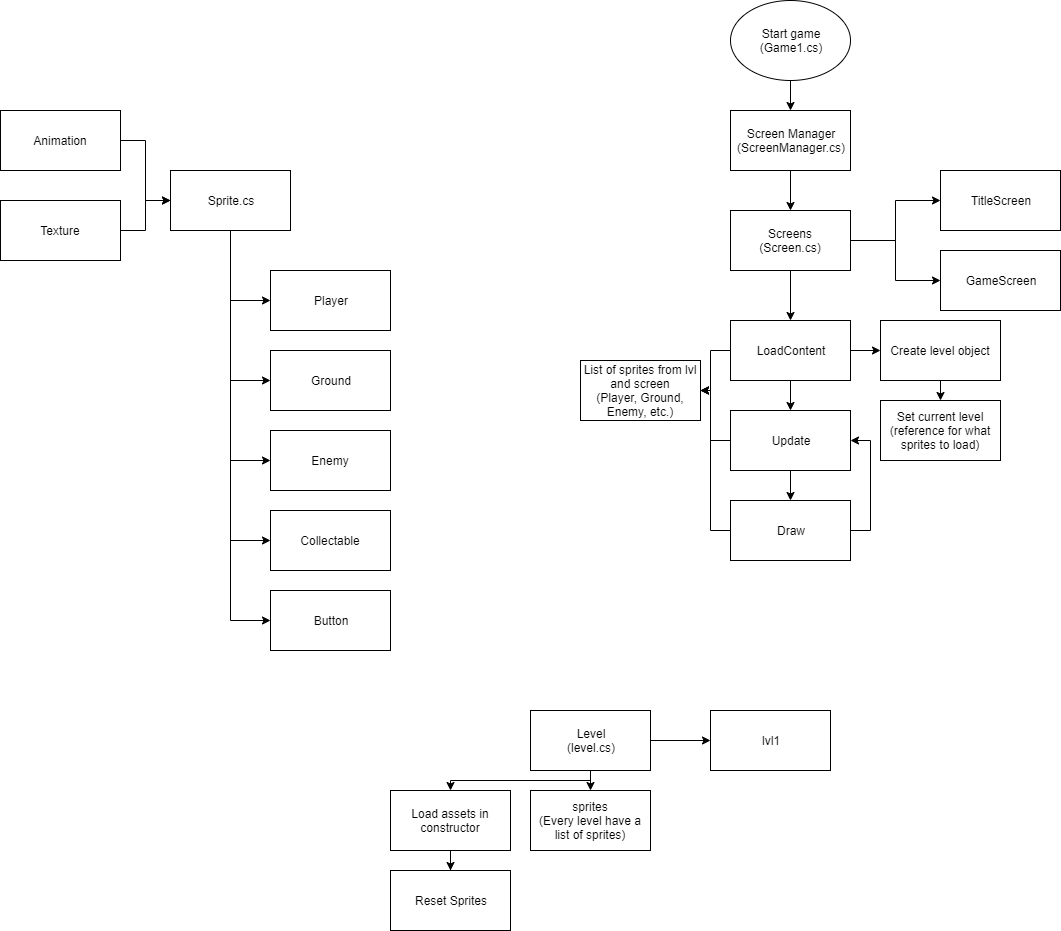

The diagram above was exported from draw.io. Its source (the exported page's mxGraphModel, read from the mxfile embedded in the PNG):
<mxGraphModel dx="2224" dy="796" grid="1" gridSize="10" guides="1" tooltips="1" connect="1" arrows="1" fold="1" page="1" pageScale="1" pageWidth="850" pageHeight="1100" math="0" shadow="0">
  <root>
    <mxCell id="0" />
    <mxCell id="1" parent="0" />
    <mxCell id="ISDSsUzkl5Ev9aJOC3ji-1" value="Start game&lt;br&gt;(Game1.cs)" style="ellipse;whiteSpace=wrap;html=1;" parent="1" vertex="1">
      <mxGeometry x="340" y="20" width="120" height="80" as="geometry" />
    </mxCell>
    <mxCell id="ISDSsUzkl5Ev9aJOC3ji-2" value="" style="endArrow=classic;html=1;exitX=0.5;exitY=1;exitDx=0;exitDy=0;" parent="1" source="ISDSsUzkl5Ev9aJOC3ji-1" edge="1">
      <mxGeometry width="50" height="50" relative="1" as="geometry">
        <mxPoint x="340" y="170" as="sourcePoint" />
        <mxPoint x="400" y="130" as="targetPoint" />
      </mxGeometry>
    </mxCell>
    <mxCell id="ISDSsUzkl5Ev9aJOC3ji-3" value="Screen Manager&lt;br&gt;(ScreenManager.cs)" style="rounded=0;whiteSpace=wrap;html=1;" parent="1" vertex="1">
      <mxGeometry x="340" y="130" width="120" height="60" as="geometry" />
    </mxCell>
    <mxCell id="ISDSsUzkl5Ev9aJOC3ji-8" value="" style="endArrow=classic;html=1;exitX=0.5;exitY=1;exitDx=0;exitDy=0;" parent="1" source="ISDSsUzkl5Ev9aJOC3ji-3" edge="1">
      <mxGeometry width="50" height="50" relative="1" as="geometry">
        <mxPoint x="340" y="260" as="sourcePoint" />
        <mxPoint x="400" y="230" as="targetPoint" />
      </mxGeometry>
    </mxCell>
    <mxCell id="ISDSsUzkl5Ev9aJOC3ji-50" style="edgeStyle=orthogonalEdgeStyle;rounded=0;orthogonalLoop=1;jettySize=auto;html=1;entryX=0;entryY=0.5;entryDx=0;entryDy=0;" parent="1" source="ISDSsUzkl5Ev9aJOC3ji-9" target="ISDSsUzkl5Ev9aJOC3ji-12" edge="1">
      <mxGeometry relative="1" as="geometry" />
    </mxCell>
    <mxCell id="ISDSsUzkl5Ev9aJOC3ji-51" style="edgeStyle=orthogonalEdgeStyle;rounded=0;orthogonalLoop=1;jettySize=auto;html=1;entryX=0;entryY=0.5;entryDx=0;entryDy=0;" parent="1" source="ISDSsUzkl5Ev9aJOC3ji-9" target="ISDSsUzkl5Ev9aJOC3ji-13" edge="1">
      <mxGeometry relative="1" as="geometry" />
    </mxCell>
    <mxCell id="ISDSsUzkl5Ev9aJOC3ji-52" style="edgeStyle=orthogonalEdgeStyle;rounded=0;orthogonalLoop=1;jettySize=auto;html=1;" parent="1" source="ISDSsUzkl5Ev9aJOC3ji-9" target="ISDSsUzkl5Ev9aJOC3ji-24" edge="1">
      <mxGeometry relative="1" as="geometry" />
    </mxCell>
    <mxCell id="ISDSsUzkl5Ev9aJOC3ji-9" value="Screens&lt;br&gt;(Screen.cs)" style="rounded=0;whiteSpace=wrap;html=1;" parent="1" vertex="1">
      <mxGeometry x="340" y="230" width="120" height="60" as="geometry" />
    </mxCell>
    <mxCell id="ISDSsUzkl5Ev9aJOC3ji-12" value="GameScreen" style="rounded=0;whiteSpace=wrap;html=1;" parent="1" vertex="1">
      <mxGeometry x="550" y="270" width="120" height="60" as="geometry" />
    </mxCell>
    <mxCell id="ISDSsUzkl5Ev9aJOC3ji-13" value="TitleScreen" style="rounded=0;whiteSpace=wrap;html=1;" parent="1" vertex="1">
      <mxGeometry x="550" y="190" width="120" height="60" as="geometry" />
    </mxCell>
    <mxCell id="ISDSsUzkl5Ev9aJOC3ji-15" value="List of sprites from lvl and screen&lt;br&gt;(Player, Ground, Enemy, etc.)" style="rounded=0;whiteSpace=wrap;html=1;" parent="1" vertex="1">
      <mxGeometry x="190" y="380" width="120" height="60" as="geometry" />
    </mxCell>
    <mxCell id="ISDSsUzkl5Ev9aJOC3ji-19" style="edgeStyle=orthogonalEdgeStyle;rounded=0;orthogonalLoop=1;jettySize=auto;html=1;entryX=0;entryY=0.5;entryDx=0;entryDy=0;" parent="1" source="ISDSsUzkl5Ev9aJOC3ji-16" target="ISDSsUzkl5Ev9aJOC3ji-17" edge="1">
      <mxGeometry relative="1" as="geometry" />
    </mxCell>
    <mxCell id="ISDSsUzkl5Ev9aJOC3ji-20" style="edgeStyle=orthogonalEdgeStyle;rounded=0;orthogonalLoop=1;jettySize=auto;html=1;entryX=0;entryY=0.5;entryDx=0;entryDy=0;" parent="1" source="ISDSsUzkl5Ev9aJOC3ji-16" target="ISDSsUzkl5Ev9aJOC3ji-18" edge="1">
      <mxGeometry relative="1" as="geometry" />
    </mxCell>
    <mxCell id="ISDSsUzkl5Ev9aJOC3ji-37" style="edgeStyle=orthogonalEdgeStyle;rounded=0;orthogonalLoop=1;jettySize=auto;html=1;entryX=0;entryY=0.5;entryDx=0;entryDy=0;" parent="1" source="ISDSsUzkl5Ev9aJOC3ji-16" target="ISDSsUzkl5Ev9aJOC3ji-35" edge="1">
      <mxGeometry relative="1" as="geometry" />
    </mxCell>
    <mxCell id="ISDSsUzkl5Ev9aJOC3ji-38" style="edgeStyle=orthogonalEdgeStyle;rounded=0;orthogonalLoop=1;jettySize=auto;html=1;entryX=0;entryY=0.5;entryDx=0;entryDy=0;" parent="1" source="ISDSsUzkl5Ev9aJOC3ji-16" target="ISDSsUzkl5Ev9aJOC3ji-36" edge="1">
      <mxGeometry relative="1" as="geometry" />
    </mxCell>
    <mxCell id="ISDSsUzkl5Ev9aJOC3ji-47" style="edgeStyle=orthogonalEdgeStyle;rounded=0;orthogonalLoop=1;jettySize=auto;html=1;entryX=0;entryY=0.5;entryDx=0;entryDy=0;" parent="1" source="ISDSsUzkl5Ev9aJOC3ji-16" target="ISDSsUzkl5Ev9aJOC3ji-46" edge="1">
      <mxGeometry relative="1" as="geometry" />
    </mxCell>
    <mxCell id="ISDSsUzkl5Ev9aJOC3ji-16" value="Sprite.cs" style="rounded=0;whiteSpace=wrap;html=1;" parent="1" vertex="1">
      <mxGeometry x="-220" y="190" width="120" height="60" as="geometry" />
    </mxCell>
    <mxCell id="ISDSsUzkl5Ev9aJOC3ji-17" value="Player" style="rounded=0;whiteSpace=wrap;html=1;" parent="1" vertex="1">
      <mxGeometry x="-120" y="290" width="120" height="60" as="geometry" />
    </mxCell>
    <mxCell id="ISDSsUzkl5Ev9aJOC3ji-18" value="Ground" style="rounded=0;whiteSpace=wrap;html=1;" parent="1" vertex="1">
      <mxGeometry x="-120" y="370" width="120" height="60" as="geometry" />
    </mxCell>
    <mxCell id="ISDSsUzkl5Ev9aJOC3ji-26" style="edgeStyle=orthogonalEdgeStyle;rounded=0;orthogonalLoop=1;jettySize=auto;html=1;entryX=1;entryY=0.5;entryDx=0;entryDy=0;" parent="1" source="ISDSsUzkl5Ev9aJOC3ji-24" target="ISDSsUzkl5Ev9aJOC3ji-15" edge="1">
      <mxGeometry relative="1" as="geometry" />
    </mxCell>
    <mxCell id="FCF15FichENMFPivD0hR-1" style="edgeStyle=orthogonalEdgeStyle;rounded=0;orthogonalLoop=1;jettySize=auto;html=1;" edge="1" parent="1" source="ISDSsUzkl5Ev9aJOC3ji-24">
      <mxGeometry relative="1" as="geometry">
        <mxPoint x="490" y="370" as="targetPoint" />
      </mxGeometry>
    </mxCell>
    <mxCell id="ISDSsUzkl5Ev9aJOC3ji-24" value="LoadContent" style="rounded=0;whiteSpace=wrap;html=1;" parent="1" vertex="1">
      <mxGeometry x="340" y="340" width="120" height="60" as="geometry" />
    </mxCell>
    <mxCell id="ISDSsUzkl5Ev9aJOC3ji-28" value="" style="endArrow=classic;html=1;exitX=0.5;exitY=1;exitDx=0;exitDy=0;" parent="1" source="ISDSsUzkl5Ev9aJOC3ji-24" edge="1">
      <mxGeometry width="50" height="50" relative="1" as="geometry">
        <mxPoint x="-10" y="690" as="sourcePoint" />
        <mxPoint x="400" y="430" as="targetPoint" />
      </mxGeometry>
    </mxCell>
    <mxCell id="ISDSsUzkl5Ev9aJOC3ji-33" style="edgeStyle=orthogonalEdgeStyle;rounded=0;orthogonalLoop=1;jettySize=auto;html=1;entryX=1;entryY=0.5;entryDx=0;entryDy=0;" parent="1" source="ISDSsUzkl5Ev9aJOC3ji-29" target="ISDSsUzkl5Ev9aJOC3ji-15" edge="1">
      <mxGeometry relative="1" as="geometry" />
    </mxCell>
    <mxCell id="ISDSsUzkl5Ev9aJOC3ji-29" value="Update" style="rounded=0;whiteSpace=wrap;html=1;" parent="1" vertex="1">
      <mxGeometry x="340" y="430" width="120" height="60" as="geometry" />
    </mxCell>
    <mxCell id="ISDSsUzkl5Ev9aJOC3ji-30" value="" style="endArrow=classic;html=1;exitX=0.5;exitY=1;exitDx=0;exitDy=0;" parent="1" source="ISDSsUzkl5Ev9aJOC3ji-29" edge="1">
      <mxGeometry width="50" height="50" relative="1" as="geometry">
        <mxPoint x="-10" y="690" as="sourcePoint" />
        <mxPoint x="400" y="520" as="targetPoint" />
      </mxGeometry>
    </mxCell>
    <mxCell id="ISDSsUzkl5Ev9aJOC3ji-32" style="edgeStyle=orthogonalEdgeStyle;rounded=0;orthogonalLoop=1;jettySize=auto;html=1;entryX=1;entryY=0.5;entryDx=0;entryDy=0;" parent="1" source="ISDSsUzkl5Ev9aJOC3ji-31" target="ISDSsUzkl5Ev9aJOC3ji-29" edge="1">
      <mxGeometry relative="1" as="geometry">
        <Array as="points">
          <mxPoint x="480" y="550" />
          <mxPoint x="480" y="460" />
        </Array>
      </mxGeometry>
    </mxCell>
    <mxCell id="ISDSsUzkl5Ev9aJOC3ji-34" style="edgeStyle=orthogonalEdgeStyle;rounded=0;orthogonalLoop=1;jettySize=auto;html=1;entryX=1;entryY=0.5;entryDx=0;entryDy=0;" parent="1" source="ISDSsUzkl5Ev9aJOC3ji-31" target="ISDSsUzkl5Ev9aJOC3ji-15" edge="1">
      <mxGeometry relative="1" as="geometry">
        <Array as="points">
          <mxPoint x="320" y="550" />
          <mxPoint x="320" y="410" />
        </Array>
      </mxGeometry>
    </mxCell>
    <mxCell id="ISDSsUzkl5Ev9aJOC3ji-31" value="Draw" style="rounded=0;whiteSpace=wrap;html=1;" parent="1" vertex="1">
      <mxGeometry x="340" y="520" width="120" height="60" as="geometry" />
    </mxCell>
    <mxCell id="ISDSsUzkl5Ev9aJOC3ji-35" value="Enemy" style="rounded=0;whiteSpace=wrap;html=1;" parent="1" vertex="1">
      <mxGeometry x="-120" y="450" width="120" height="60" as="geometry" />
    </mxCell>
    <mxCell id="ISDSsUzkl5Ev9aJOC3ji-36" value="Collectable" style="rounded=0;whiteSpace=wrap;html=1;" parent="1" vertex="1">
      <mxGeometry x="-120" y="530" width="120" height="60" as="geometry" />
    </mxCell>
    <mxCell id="ISDSsUzkl5Ev9aJOC3ji-45" style="edgeStyle=orthogonalEdgeStyle;rounded=0;orthogonalLoop=1;jettySize=auto;html=1;entryX=0;entryY=0.5;entryDx=0;entryDy=0;" parent="1" source="ISDSsUzkl5Ev9aJOC3ji-39" target="ISDSsUzkl5Ev9aJOC3ji-16" edge="1">
      <mxGeometry relative="1" as="geometry" />
    </mxCell>
    <mxCell id="ISDSsUzkl5Ev9aJOC3ji-39" value="Animation" style="rounded=0;whiteSpace=wrap;html=1;" parent="1" vertex="1">
      <mxGeometry x="-390" y="130" width="120" height="60" as="geometry" />
    </mxCell>
    <mxCell id="ISDSsUzkl5Ev9aJOC3ji-44" style="edgeStyle=orthogonalEdgeStyle;rounded=0;orthogonalLoop=1;jettySize=auto;html=1;entryX=0;entryY=0.5;entryDx=0;entryDy=0;" parent="1" source="ISDSsUzkl5Ev9aJOC3ji-40" target="ISDSsUzkl5Ev9aJOC3ji-16" edge="1">
      <mxGeometry relative="1" as="geometry" />
    </mxCell>
    <mxCell id="ISDSsUzkl5Ev9aJOC3ji-40" value="Texture" style="rounded=0;whiteSpace=wrap;html=1;" parent="1" vertex="1">
      <mxGeometry x="-390" y="220" width="120" height="60" as="geometry" />
    </mxCell>
    <mxCell id="ISDSsUzkl5Ev9aJOC3ji-46" value="Button" style="rounded=0;whiteSpace=wrap;html=1;" parent="1" vertex="1">
      <mxGeometry x="-120" y="610" width="120" height="60" as="geometry" />
    </mxCell>
    <mxCell id="FCF15FichENMFPivD0hR-4" style="edgeStyle=orthogonalEdgeStyle;rounded=0;orthogonalLoop=1;jettySize=auto;html=1;" edge="1" parent="1" source="FCF15FichENMFPivD0hR-2" target="FCF15FichENMFPivD0hR-3">
      <mxGeometry relative="1" as="geometry" />
    </mxCell>
    <mxCell id="FCF15FichENMFPivD0hR-19" style="edgeStyle=orthogonalEdgeStyle;rounded=0;orthogonalLoop=1;jettySize=auto;html=1;entryX=0.5;entryY=0;entryDx=0;entryDy=0;" edge="1" parent="1" source="FCF15FichENMFPivD0hR-2" target="FCF15FichENMFPivD0hR-7">
      <mxGeometry relative="1" as="geometry">
        <Array as="points">
          <mxPoint x="200" y="800" />
          <mxPoint x="60" y="800" />
        </Array>
      </mxGeometry>
    </mxCell>
    <mxCell id="FCF15FichENMFPivD0hR-2" value="Level&lt;br&gt;(level.cs)" style="rounded=0;whiteSpace=wrap;html=1;" vertex="1" parent="1">
      <mxGeometry x="140" y="730" width="120" height="60" as="geometry" />
    </mxCell>
    <mxCell id="FCF15FichENMFPivD0hR-3" value="lvl1" style="rounded=0;whiteSpace=wrap;html=1;" vertex="1" parent="1">
      <mxGeometry x="320" y="730" width="120" height="60" as="geometry" />
    </mxCell>
    <mxCell id="FCF15FichENMFPivD0hR-10" style="edgeStyle=orthogonalEdgeStyle;rounded=0;orthogonalLoop=1;jettySize=auto;html=1;entryX=0.5;entryY=0;entryDx=0;entryDy=0;" edge="1" parent="1" source="FCF15FichENMFPivD0hR-7" target="FCF15FichENMFPivD0hR-8">
      <mxGeometry relative="1" as="geometry" />
    </mxCell>
    <mxCell id="FCF15FichENMFPivD0hR-7" value="Load assets in constructor" style="rounded=0;whiteSpace=wrap;html=1;" vertex="1" parent="1">
      <mxGeometry y="810" width="120" height="60" as="geometry" />
    </mxCell>
    <mxCell id="FCF15FichENMFPivD0hR-8" value="Reset Sprites" style="rounded=0;whiteSpace=wrap;html=1;" vertex="1" parent="1">
      <mxGeometry y="890" width="120" height="60" as="geometry" />
    </mxCell>
    <mxCell id="FCF15FichENMFPivD0hR-11" value="" style="endArrow=classic;html=1;exitX=0.5;exitY=1;exitDx=0;exitDy=0;" edge="1" parent="1" source="FCF15FichENMFPivD0hR-2">
      <mxGeometry width="50" height="50" relative="1" as="geometry">
        <mxPoint x="-390" y="940" as="sourcePoint" />
        <mxPoint x="200" y="810" as="targetPoint" />
      </mxGeometry>
    </mxCell>
    <mxCell id="FCF15FichENMFPivD0hR-12" value="sprites&lt;br&gt;(Every level have a list of sprites)" style="rounded=0;whiteSpace=wrap;html=1;" vertex="1" parent="1">
      <mxGeometry x="140" y="810" width="120" height="60" as="geometry" />
    </mxCell>
    <mxCell id="FCF15FichENMFPivD0hR-13" value="Create level object" style="rounded=0;whiteSpace=wrap;html=1;" vertex="1" parent="1">
      <mxGeometry x="490" y="340" width="120" height="60" as="geometry" />
    </mxCell>
    <mxCell id="FCF15FichENMFPivD0hR-14" value="" style="endArrow=classic;html=1;exitX=0.5;exitY=1;exitDx=0;exitDy=0;" edge="1" parent="1" source="FCF15FichENMFPivD0hR-13">
      <mxGeometry width="50" height="50" relative="1" as="geometry">
        <mxPoint x="-30" y="940" as="sourcePoint" />
        <mxPoint x="550" y="420" as="targetPoint" />
      </mxGeometry>
    </mxCell>
    <mxCell id="FCF15FichENMFPivD0hR-15" value="Set current level&lt;br&gt;(reference for what sprites to load)" style="rounded=0;whiteSpace=wrap;html=1;" vertex="1" parent="1">
      <mxGeometry x="490" y="420" width="120" height="60" as="geometry" />
    </mxCell>
  </root>
</mxGraphModel>